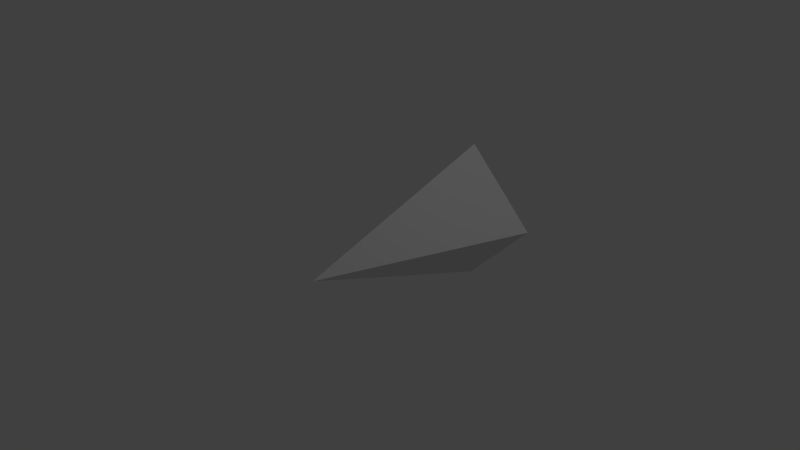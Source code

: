 # Source: targetCone.blend  (saved by Blender 2.73.0; exported with 4.5.12 LTS)
import bpy
from mathutils import Matrix  # noqa: F401  (used for matrix-valued properties, if any)

bpy.ops.wm.read_factory_settings(use_empty=True)
scene = bpy.context.scene
scene.name = 'Scene'

# ---- collections
col_collection_1 = bpy.data.collections.new('Collection 1'); scene.collection.children.link(col_collection_1)

# ---- world
world_world = bpy.data.worlds.new('World'); scene.world = world_world
world_world.color = (0.05088, 0.05088, 0.05088)
world_world.use_sun_shadow = False
world_world.sun_shadow_jitter_overblur = 0.0
world_world.cycles.sampling_method = 'MANUAL'
world_world.cycles.sample_map_resolution = 256

# ---- cameras
cam_camera = bpy.data.cameras.new('Camera')
cam_camera.clip_end = 100.0
cam_camera.lens = 35.0
cam_camera.sensor_width = 32.0
cam_camera.sensor_height = 18.0
cam_camera.ortho_scale = 7.314
cam_camera.dof.focus_distance = 0.0
cam_camera.dof.aperture_fstop = 128.0

# ---- lights
light_lamp = bpy.data.lights.new('Lamp', 'POINT')
light_lamp.transmission_factor = 0.0
light_lamp.cutoff_distance = 30.0
light_lamp.energy = 100.0
light_lamp.shadow_buffer_clip_start = 1.001
light_lamp.shadow_soft_size = 0.1
light_lamp.shadow_maximum_resolution = 0.006
light_lamp.use_absolute_resolution = True
light_lamp.cycles.use_multiple_importance_sampling = False

# ---- meshes
me_cone = bpy.data.meshes.new('Cone')
me_cone.from_pydata([(0.0, 1.0, -1.878), (1.0, -8.209e-08, -1.878), (-8.742e-08, -1.0, -1.878), (0.0, 0.0, 1.0), (-1.0, -2.645e-08, -1.878)], [], [(2, 3, 4), (0, 3, 1), (4, 3, 0), (1, 3, 2), (0, 1, 2, 4)])
me_cone.use_remesh_preserve_volume = False
me_cone.use_remesh_preserve_attributes = False
me_cone.use_mirror_vertex_groups = False
me_cone.update()

# ---- objects
ob_cone = bpy.data.objects.new('Cone', me_cone)
ob_lamp = bpy.data.objects.new('Lamp', light_lamp)
ob_camera = bpy.data.objects.new('Camera', cam_camera)

# ---- transforms, parenting, visibility, modifiers, constraints
ob_cone.location = (0.0, 0.0, 0.0)
ob_cone.rotation_euler = (1.571, -0.0, 0.0)
ob_cone.lineart.crease_threshold = 0.0
ob_lamp.location = (4.076, 1.005, 5.904)
ob_lamp.rotation_euler = (0.6503, 0.05522, 1.866)
ob_lamp.lock_rotations_4d = False
ob_lamp.empty_display_type = 'ARROWS'
ob_lamp.color = (0.0, 0.0, 0.0, 0.0)
ob_lamp.lineart.crease_threshold = 0.0
ob_camera.location = (7.481, -6.508, 5.344)
ob_camera.rotation_euler = (1.109, 0.01082, 0.8149)
ob_camera.lock_rotations_4d = False
ob_camera.empty_display_type = 'ARROWS'
ob_camera.color = (0.0, 0.0, 0.0, 0.0)
ob_camera.display_type = 'WIRE'
ob_camera.lineart.crease_threshold = 0.0

# ---- collection membership
col_collection_1.objects.link(ob_cone)
col_collection_1.objects.link(ob_lamp)
col_collection_1.objects.link(ob_camera)

# ---- scene / render settings (as saved in the file)
scene.camera = ob_camera
scene.frame_start = 1; scene.frame_end = 250; scene.frame_set(1)
scene.render.engine = 'BLENDER_EEVEE_NEXT'
scene.render.resolution_percentage = 50
scene.render.dither_intensity = 0.0
scene.cycles.use_denoising = False
scene.cycles.samples = 10
scene.cycles.sampling_pattern = 'TABULATED_SOBOL'
scene.cycles.light_sampling_threshold = 0.0
scene.cycles.use_adaptive_sampling = False
scene.cycles.use_light_tree = False
scene.cycles.blur_glossy = 0.0
scene.cycles.pixel_filter_type = 'GAUSSIAN'
scene.cycles.sample_clamp_indirect = 0.0
scene.view_settings.view_transform = 'Standard'
bpy.context.view_layer.update()
